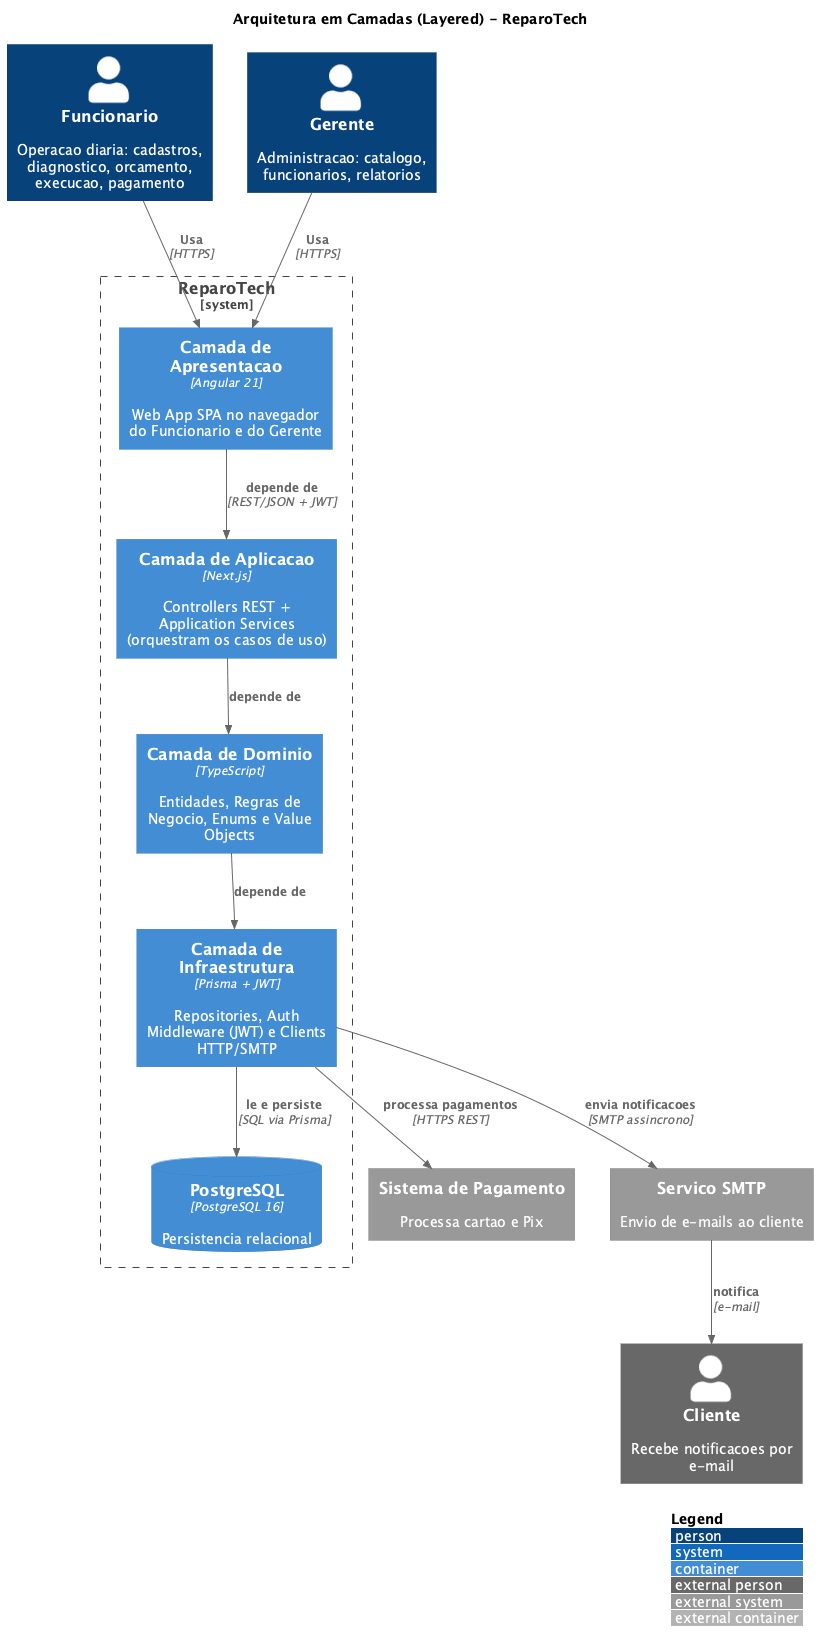

The diagram above was rendered by PlantUML. Its source (embedded in the PNG):
@startuml
!include <C4/C4_Container>
LAYOUT_WITH_LEGEND()
LAYOUT_TOP_DOWN()
title Arquitetura em Camadas (Layered) - ReparoTech

Person(funcionario, "Funcionario", "Operacao diaria: cadastros, diagnostico, orcamento, execucao, pagamento")
Person(gerente, "Gerente", "Administracao: catalogo, funcionarios, relatorios")
Person_Ext(cliente, "Cliente", "Recebe notificacoes por e-mail")

System_Boundary(reparotech, "ReparoTech") {
  Container(apresentacao, "Camada de Apresentacao", "Angular 21", "Web App SPA no navegador do Funcionario e do Gerente")
  Container(aplicacao, "Camada de Aplicacao", "Next.js", "Controllers REST + Application Services (orquestram os casos de uso)")
  Container(dominio, "Camada de Dominio", "TypeScript", "Entidades, Regras de Negocio, Enums e Value Objects")
  Container(infraestrutura, "Camada de Infraestrutura", "Prisma + JWT", "Repositories, Auth Middleware (JWT) e Clients HTTP/SMTP")
  ContainerDb(db, "PostgreSQL", "PostgreSQL 16", "Persistencia relacional")
}

System_Ext(pagamento, "Sistema de Pagamento", "Processa cartao e Pix")
System_Ext(smtp, "Servico SMTP", "Envio de e-mails ao cliente")

Rel(funcionario, apresentacao, "Usa", "HTTPS")
Rel(gerente, apresentacao, "Usa", "HTTPS")
Rel_D(apresentacao, aplicacao, "depende de", "REST/JSON + JWT")
Rel_D(aplicacao, dominio, "depende de")
Rel_D(dominio, infraestrutura, "depende de")
Rel_D(infraestrutura, db, "le e persiste", "SQL via Prisma")
Rel(infraestrutura, pagamento, "processa pagamentos", "HTTPS REST")
Rel(infraestrutura, smtp, "envia notificacoes", "SMTP assincrono")
Rel(smtp, cliente, "notifica", "e-mail")
@enduml